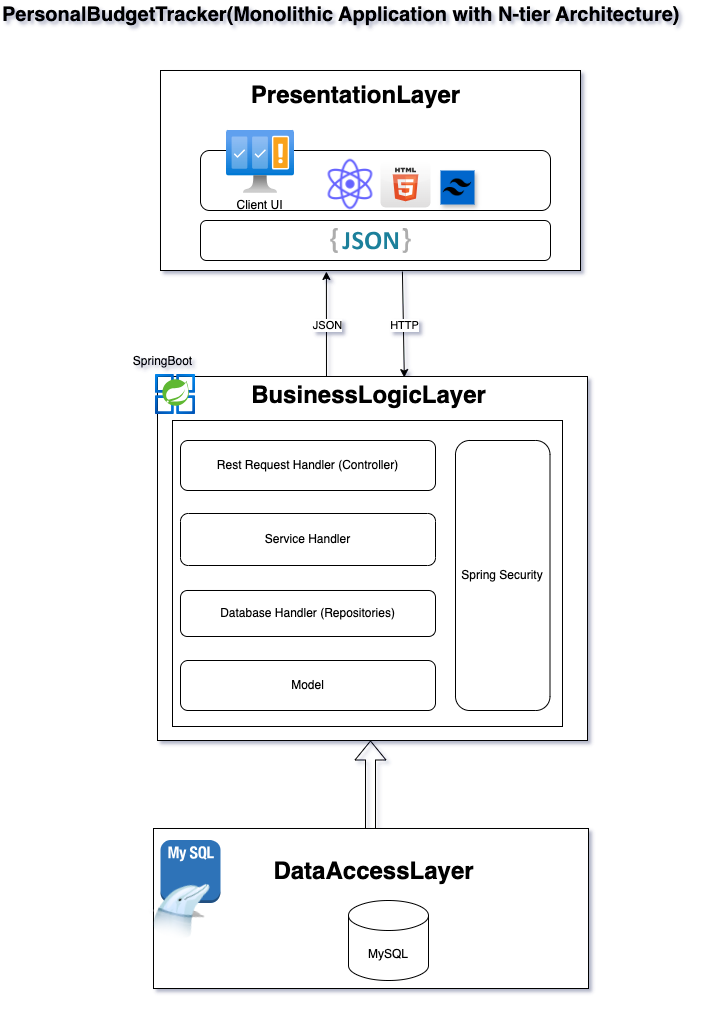

The diagram above was exported from draw.io. Its source (the exported page's mxGraphModel, read from the mxfile embedded in the PNG):
<mxGraphModel dx="1735" dy="929" grid="1" gridSize="10" guides="1" tooltips="1" connect="1" arrows="1" fold="1" page="1" pageScale="1" pageWidth="1169" pageHeight="827" background="#ffffff" math="0" shadow="1">
  <root>
    <mxCell id="0" />
    <mxCell id="1" parent="0" />
    <mxCell id="mpq5AgpwV83IM184FDqD-40" value="PersonalBudgetTracker(Monolithic Application with N-tier Architecture)&lt;div&gt;&lt;br&gt;&lt;/div&gt;" style="text;html=1;resizable=1;points=[];autosize=0;align=left;verticalAlign=top;spacingTop=-4;fontSize=20;fontStyle=1" parent="1" vertex="1">
      <mxGeometry x="80" y="10" width="580" height="30" as="geometry" />
    </mxCell>
    <mxCell id="rp0XhpTtCMItJCDOhCMX-14" value="" style="endArrow=classic;html=1;rounded=0;entryX=0.395;entryY=1.005;entryDx=0;entryDy=0;entryPerimeter=0;exitX=0.393;exitY=0.003;exitDx=0;exitDy=0;exitPerimeter=0;" parent="1" source="rp0XhpTtCMItJCDOhCMX-3" edge="1">
      <mxGeometry relative="1" as="geometry">
        <mxPoint x="440" y="360" as="sourcePoint" />
        <mxPoint x="405.9000000000001" y="281" as="targetPoint" />
        <Array as="points" />
      </mxGeometry>
    </mxCell>
    <mxCell id="rp0XhpTtCMItJCDOhCMX-15" value="JSON" style="edgeLabel;resizable=0;html=1;;align=center;verticalAlign=middle;" parent="rp0XhpTtCMItJCDOhCMX-14" connectable="0" vertex="1">
      <mxGeometry relative="1" as="geometry" />
    </mxCell>
    <mxCell id="rp0XhpTtCMItJCDOhCMX-16" value="&lt;div&gt;&lt;br&gt;&lt;/div&gt;" style="edgeLabel;html=1;align=center;verticalAlign=middle;resizable=0;points=[];" parent="rp0XhpTtCMItJCDOhCMX-14" vertex="1" connectable="0">
      <mxGeometry x="-0.1" y="1" relative="1" as="geometry">
        <mxPoint as="offset" />
      </mxGeometry>
    </mxCell>
    <mxCell id="rp0XhpTtCMItJCDOhCMX-17" value="" style="endArrow=classic;html=1;rounded=0;exitX=0.576;exitY=1.005;exitDx=0;exitDy=0;exitPerimeter=0;entryX=0.574;entryY=0.003;entryDx=0;entryDy=0;entryPerimeter=0;" parent="1" target="rp0XhpTtCMItJCDOhCMX-3" edge="1">
      <mxGeometry relative="1" as="geometry">
        <mxPoint x="481.9200000000001" y="281" as="sourcePoint" />
        <mxPoint x="555" y="360" as="targetPoint" />
      </mxGeometry>
    </mxCell>
    <mxCell id="rp0XhpTtCMItJCDOhCMX-18" value="HTTP" style="edgeLabel;resizable=0;html=1;;align=center;verticalAlign=middle;" parent="rp0XhpTtCMItJCDOhCMX-17" connectable="0" vertex="1">
      <mxGeometry relative="1" as="geometry" />
    </mxCell>
    <mxCell id="rp0XhpTtCMItJCDOhCMX-50" value="" style="shape=flexArrow;endArrow=classic;startArrow=classic;html=1;rounded=0;" parent="1" edge="1">
      <mxGeometry width="100" height="100" relative="1" as="geometry">
        <mxPoint x="450" y="880" as="sourcePoint" />
        <mxPoint x="450" y="750" as="targetPoint" />
      </mxGeometry>
    </mxCell>
    <mxCell id="rp0XhpTtCMItJCDOhCMX-54" value="" style="group" parent="1" vertex="1" connectable="0">
      <mxGeometry x="233" y="370" width="540" height="646" as="geometry" />
    </mxCell>
    <mxCell id="rp0XhpTtCMItJCDOhCMX-2" value="" style="rounded=0;whiteSpace=wrap;html=1;" parent="rp0XhpTtCMItJCDOhCMX-54" vertex="1">
      <mxGeometry y="468" width="435" height="160" as="geometry" />
    </mxCell>
    <mxCell id="rp0XhpTtCMItJCDOhCMX-47" value="&lt;h1&gt;DataAccessLayer&lt;/h1&gt;" style="text;html=1;align=center;verticalAlign=middle;resizable=0;points=[];autosize=1;strokeColor=none;fillColor=none;" parent="rp0XhpTtCMItJCDOhCMX-54" vertex="1">
      <mxGeometry x="110" y="476" width="220" height="70" as="geometry" />
    </mxCell>
    <mxCell id="rp0XhpTtCMItJCDOhCMX-49" value="MySQL" style="shape=cylinder3;whiteSpace=wrap;html=1;boundedLbl=1;backgroundOutline=1;size=15;" parent="rp0XhpTtCMItJCDOhCMX-54" vertex="1">
      <mxGeometry x="195" y="540" width="80" height="80" as="geometry" />
    </mxCell>
    <mxCell id="rp0XhpTtCMItJCDOhCMX-53" value="" style="group" parent="rp0XhpTtCMItJCDOhCMX-54" vertex="1" connectable="0">
      <mxGeometry x="2" width="540" height="406" as="geometry" />
    </mxCell>
    <mxCell id="rp0XhpTtCMItJCDOhCMX-3" value="" style="rounded=0;whiteSpace=wrap;html=1;" parent="rp0XhpTtCMItJCDOhCMX-53" vertex="1">
      <mxGeometry x="2" y="16" width="430" height="364" as="geometry" />
    </mxCell>
    <mxCell id="rp0XhpTtCMItJCDOhCMX-43" value="" style="rounded=0;whiteSpace=wrap;html=1;" parent="rp0XhpTtCMItJCDOhCMX-53" vertex="1">
      <mxGeometry x="17" y="60" width="390" height="306" as="geometry" />
    </mxCell>
    <mxCell id="rp0XhpTtCMItJCDOhCMX-37" value="Rest Request Handler (Controller)" style="rounded=1;whiteSpace=wrap;html=1;" parent="rp0XhpTtCMItJCDOhCMX-53" vertex="1">
      <mxGeometry x="25" y="80" width="255" height="50" as="geometry" />
    </mxCell>
    <mxCell id="rp0XhpTtCMItJCDOhCMX-38" value="Service Handler" style="rounded=1;whiteSpace=wrap;html=1;" parent="rp0XhpTtCMItJCDOhCMX-53" vertex="1">
      <mxGeometry x="25" y="153" width="255" height="52" as="geometry" />
    </mxCell>
    <mxCell id="rp0XhpTtCMItJCDOhCMX-39" value="Database Handler (Repositories)" style="rounded=1;whiteSpace=wrap;html=1;" parent="rp0XhpTtCMItJCDOhCMX-53" vertex="1">
      <mxGeometry x="25" y="230" width="255" height="46" as="geometry" />
    </mxCell>
    <mxCell id="rp0XhpTtCMItJCDOhCMX-41" value="Model" style="rounded=1;whiteSpace=wrap;html=1;direction=south;rotation=0;" parent="rp0XhpTtCMItJCDOhCMX-53" vertex="1">
      <mxGeometry x="25" y="300" width="255" height="50" as="geometry" />
    </mxCell>
    <mxCell id="rp0XhpTtCMItJCDOhCMX-69" value="Spring Security" style="rounded=1;whiteSpace=wrap;html=1;" parent="rp0XhpTtCMItJCDOhCMX-53" vertex="1">
      <mxGeometry x="300" y="80" width="94.5" height="270" as="geometry" />
    </mxCell>
    <mxCell id="rp0XhpTtCMItJCDOhCMX-24" value="&lt;h1&gt;&lt;span style=&quot;text-wrap: wrap;&quot;&gt;BusinessLogicLayer&lt;/span&gt;&lt;/h1&gt;" style="text;html=1;align=center;verticalAlign=middle;resizable=1;points=[];autosize=1;strokeColor=none;fillColor=none;rotation=0;textDirection=ltr;spacingRight=5;flipH=1;" parent="rp0XhpTtCMItJCDOhCMX-53" vertex="1">
      <mxGeometry x="85" width="260" height="70" as="geometry" />
    </mxCell>
    <mxCell id="rp0XhpTtCMItJCDOhCMX-45" value="" style="image;aspect=fixed;html=1;points=[];align=center;fontSize=12;image=img/lib/azure2/compute/Azure_Spring_Cloud.svg;" parent="rp0XhpTtCMItJCDOhCMX-53" vertex="1">
      <mxGeometry y="14" width="40" height="40" as="geometry" />
    </mxCell>
    <mxCell id="rp0XhpTtCMItJCDOhCMX-44" value="SpringBoot" style="text;html=1;align=center;verticalAlign=middle;resizable=0;points=[];autosize=1;strokeColor=none;fillColor=none;" parent="rp0XhpTtCMItJCDOhCMX-53" vertex="1">
      <mxGeometry x="-32.5" y="-14" width="80" height="30" as="geometry" />
    </mxCell>
    <mxCell id="7wLTqYi_Fxjrw-9vD0YQ-1" value="" style="outlineConnect=0;dashed=0;verticalLabelPosition=bottom;verticalAlign=top;align=center;html=1;shape=mxgraph.aws3.mysql_db_instance_2;fillColor=#2E73B8;gradientColor=none;" vertex="1" parent="rp0XhpTtCMItJCDOhCMX-54">
      <mxGeometry x="7" y="479.5" width="60" height="63" as="geometry" />
    </mxCell>
    <mxCell id="7wLTqYi_Fxjrw-9vD0YQ-2" value="" style="shape=image;html=1;verticalAlign=top;verticalLabelPosition=bottom;labelBackgroundColor=#ffffff;imageAspect=0;aspect=fixed;image=https://cdn3.iconfinder.com/data/icons/drifting/Me.png;rotation=15;" vertex="1" parent="rp0XhpTtCMItJCDOhCMX-54">
      <mxGeometry x="-6" y="516" width="64" height="64" as="geometry" />
    </mxCell>
    <mxCell id="rp0XhpTtCMItJCDOhCMX-56" value="" style="group" parent="1" vertex="1" connectable="0">
      <mxGeometry x="240" y="70" width="420" height="210" as="geometry" />
    </mxCell>
    <mxCell id="rp0XhpTtCMItJCDOhCMX-57" value="&lt;h1 style=&quot;padding-top: 0px; padding-bottom: 0px;&quot;&gt;&lt;br&gt;&lt;/h1&gt;" style="rounded=0;whiteSpace=wrap;html=1;align=left;" parent="rp0XhpTtCMItJCDOhCMX-56" vertex="1">
      <mxGeometry y="10" width="420" height="200" as="geometry" />
    </mxCell>
    <mxCell id="rp0XhpTtCMItJCDOhCMX-58" value="&lt;h1&gt;PresentationLayer&lt;/h1&gt;" style="text;html=1;align=center;verticalAlign=middle;resizable=0;points=[];autosize=1;" parent="rp0XhpTtCMItJCDOhCMX-56" vertex="1">
      <mxGeometry x="80" width="230" height="70" as="geometry" />
    </mxCell>
    <mxCell id="rp0XhpTtCMItJCDOhCMX-59" value="" style="group" parent="rp0XhpTtCMItJCDOhCMX-56" vertex="1" connectable="0">
      <mxGeometry x="40" y="70" width="350" height="108" as="geometry" />
    </mxCell>
    <mxCell id="rp0XhpTtCMItJCDOhCMX-60" value="" style="rounded=1;whiteSpace=wrap;html=1;" parent="rp0XhpTtCMItJCDOhCMX-59" vertex="1">
      <mxGeometry y="20" width="350" height="60" as="geometry" />
    </mxCell>
    <mxCell id="rp0XhpTtCMItJCDOhCMX-61" value="" style="image;aspect=fixed;html=1;points=[];align=center;fontSize=12;image=img/lib/azure2/ai_machine_learning/Content_Moderators.svg;" parent="rp0XhpTtCMItJCDOhCMX-59" vertex="1">
      <mxGeometry x="26" width="68" height="62.8" as="geometry" />
    </mxCell>
    <mxCell id="rp0XhpTtCMItJCDOhCMX-62" value="&lt;p&gt;Client UI&lt;/p&gt;" style="text;html=1;align=center;verticalAlign=middle;resizable=0;points=[];autosize=1;" parent="rp0XhpTtCMItJCDOhCMX-59" vertex="1">
      <mxGeometry x="24" y="50" width="70" height="50" as="geometry" />
    </mxCell>
    <mxCell id="rp0XhpTtCMItJCDOhCMX-64" value="" style="shape=image;html=1;verticalAlign=top;verticalLabelPosition=bottom;labelBackgroundColor=#ffffff;imageAspect=0;aspect=fixed;image=https://cdn1.iconfinder.com/data/icons/unicons-line-vol-5/24/react-128.png" parent="rp0XhpTtCMItJCDOhCMX-59" vertex="1">
      <mxGeometry x="120" y="24" width="60" height="60" as="geometry" />
    </mxCell>
    <mxCell id="rp0XhpTtCMItJCDOhCMX-65" value="" style="dashed=0;outlineConnect=0;html=1;align=center;labelPosition=center;verticalLabelPosition=bottom;verticalAlign=top;shape=mxgraph.webicons.html5;gradientColor=#DFDEDE" parent="rp0XhpTtCMItJCDOhCMX-59" vertex="1">
      <mxGeometry x="180" y="31" width="50" height="46" as="geometry" />
    </mxCell>
    <mxCell id="7wLTqYi_Fxjrw-9vD0YQ-3" value="" style="shape=image;html=1;verticalAlign=top;verticalLabelPosition=bottom;labelBackgroundColor=#ffffff;imageAspect=0;aspect=fixed;image=https://cdn2.iconfinder.com/data/icons/boxicons-logos/24/bxl-tailwind-css-128.png;shadow=1;fillColor=#85C6FF;imageBackground=#0066CC;imageBorder=none;" vertex="1" parent="rp0XhpTtCMItJCDOhCMX-59">
      <mxGeometry x="240" y="40" width="34" height="34" as="geometry" />
    </mxCell>
    <mxCell id="rp0XhpTtCMItJCDOhCMX-66" value="" style="rounded=1;whiteSpace=wrap;html=1;" parent="rp0XhpTtCMItJCDOhCMX-56" vertex="1">
      <mxGeometry x="40" y="160" width="350" height="40" as="geometry" />
    </mxCell>
    <mxCell id="rp0XhpTtCMItJCDOhCMX-67" style="edgeStyle=orthogonalEdgeStyle;rounded=0;orthogonalLoop=1;jettySize=auto;html=1;exitX=0.5;exitY=1;exitDx=0;exitDy=0;" parent="rp0XhpTtCMItJCDOhCMX-56" source="rp0XhpTtCMItJCDOhCMX-57" target="rp0XhpTtCMItJCDOhCMX-57" edge="1">
      <mxGeometry relative="1" as="geometry" />
    </mxCell>
    <mxCell id="rp0XhpTtCMItJCDOhCMX-68" value="" style="dashed=0;outlineConnect=0;html=1;align=center;labelPosition=center;verticalLabelPosition=bottom;verticalAlign=top;shape=mxgraph.weblogos.json_2" parent="rp0XhpTtCMItJCDOhCMX-56" vertex="1">
      <mxGeometry x="169.8" y="167.4" width="80.4" height="25.200000000000003" as="geometry" />
    </mxCell>
  </root>
</mxGraphModel>